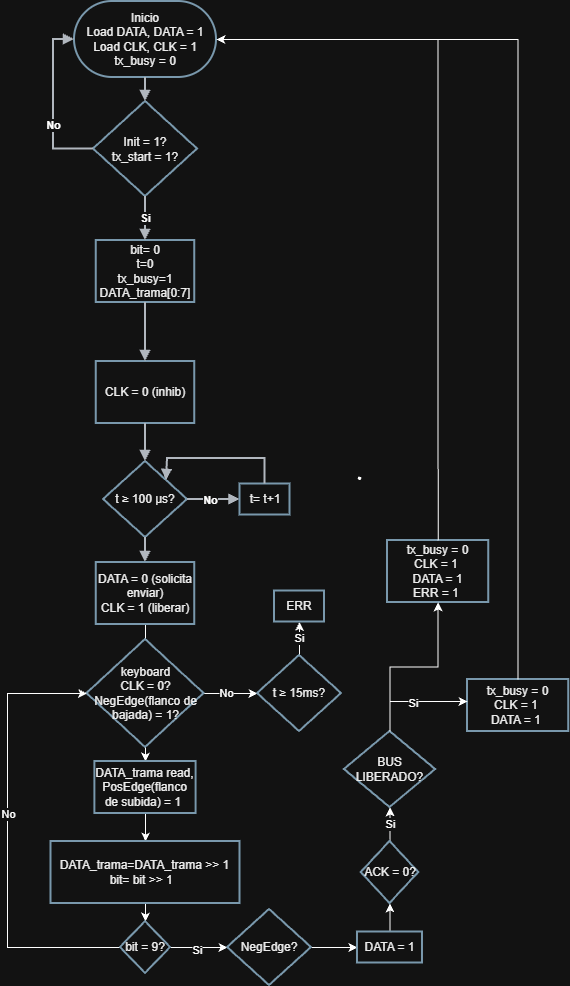

The diagram above was exported from draw.io. Its source (the exported page's mxGraphModel, read from the mxfile embedded in the PNG):
<mxGraphModel dx="1988" dy="1158" grid="1" gridSize="10" guides="1" tooltips="1" connect="1" arrows="1" fold="1" page="1" pageScale="1" pageWidth="827" pageHeight="1169" math="0" shadow="0">
  <root>
    <mxCell id="0" />
    <mxCell id="1" parent="0" />
    <mxCell id="4QeEa_D9r0SclBRPi99z-1" parent="1" style="rounded=1;arcSize=50;whiteSpace=wrap;html=1;strokeColor=#4b6f86;strokeWidth=2;fillColor=#ffffff;fontColor=#000000;fontSize=12;" value="Inicio&lt;br&gt;Load DATA, DATA = 1&lt;br&gt;Load CLK, CLK = 1&lt;br&gt;tx_busy = 0" vertex="1">
      <mxGeometry height="76" width="142" x="577" y="10" as="geometry" />
    </mxCell>
    <mxCell id="4QeEa_D9r0SclBRPi99z-2" parent="1" style="rhombus;whiteSpace=wrap;html=1;strokeColor=#4b6f86;strokeWidth=2;fillColor=#ffffff;fontColor=#000000;fontSize=12;" value="Init = 1?&lt;br&gt;tx_start = 1?" vertex="1">
      <mxGeometry height="95" width="104" x="596" y="110" as="geometry" />
    </mxCell>
    <mxCell id="4QeEa_D9r0SclBRPi99z-12" parent="1" style="rounded=0;whiteSpace=wrap;html=1;strokeColor=#4b6f86;strokeWidth=2;fillColor=#ffffff;fontColor=#000000;fontSize=12;" value="bit= 0&lt;br&gt;t=0&lt;div&gt;tx_busy=1&lt;br&gt;DATA_trama[0:7]&lt;/div&gt;" vertex="1">
      <mxGeometry height="62" width="98.5" x="598.75" y="249" as="geometry" />
    </mxCell>
    <mxCell id="4QeEa_D9r0SclBRPi99z-14" edge="1" parent="1" source="4QeEa_D9r0SclBRPi99z-1" style="edgeStyle=orthogonalEdgeStyle;rounded=0;html=1;strokeColor=#3a414a;strokeWidth=2;endArrow=block;endFill=1;fontSize=11;fontStyle=1;exitX=0.5;exitY=1;exitDx=0;exitDy=0;entryX=0.5;entryY=0;entryDx=0;entryDy=0;" target="4QeEa_D9r0SclBRPi99z-2" value="">
      <mxGeometry relative="1" as="geometry" />
    </mxCell>
    <mxCell id="4QeEa_D9r0SclBRPi99z-15" edge="1" parent="1" source="4QeEa_D9r0SclBRPi99z-2" style="edgeStyle=orthogonalEdgeStyle;rounded=0;html=1;strokeColor=#3a414a;strokeWidth=2;endArrow=block;endFill=1;fontSize=11;fontStyle=1;exitX=0;exitY=0.5;exitDx=0;exitDy=0;entryX=0;entryY=0.5;entryDx=0;entryDy=0;" target="4QeEa_D9r0SclBRPi99z-1" value="No">
      <mxGeometry relative="1" x="-0.2493" as="geometry">
        <Array as="points">
          <mxPoint x="556" y="157.5" />
          <mxPoint x="556" y="48" />
        </Array>
      </mxGeometry>
    </mxCell>
    <mxCell id="4QeEa_D9r0SclBRPi99z-16" edge="1" parent="1" source="4QeEa_D9r0SclBRPi99z-2" style="edgeStyle=orthogonalEdgeStyle;rounded=0;html=1;strokeColor=#3a414a;strokeWidth=2;endArrow=block;endFill=1;fontSize=11;fontStyle=1;exitX=0.5;exitY=1;exitDx=0;exitDy=0;entryX=0.5;entryY=0;entryDx=0;entryDy=0;" target="4QeEa_D9r0SclBRPi99z-12" value="Si">
      <mxGeometry relative="1" as="geometry">
        <mxPoint x="648" y="230.0000000000001" as="targetPoint" />
      </mxGeometry>
    </mxCell>
    <mxCell id="0ZDhBqHwfg6fe3ZSCjt_-3" parent="1" style="rounded=0;whiteSpace=wrap;html=1;strokeColor=#4b6f86;strokeWidth=2;fillColor=#ffffff;fontColor=#000000;fontSize=12;" value="CLK = 0 (inhib)" vertex="1">
      <mxGeometry height="62" width="98.5" x="598.75" y="370" as="geometry" />
    </mxCell>
    <mxCell id="0ZDhBqHwfg6fe3ZSCjt_-4" edge="1" parent="1" source="4QeEa_D9r0SclBRPi99z-12" style="edgeStyle=orthogonalEdgeStyle;rounded=0;html=1;strokeColor=#3a414a;strokeWidth=2;endArrow=block;endFill=1;fontSize=11;fontStyle=1;exitX=0.5;exitY=1;exitDx=0;exitDy=0;entryX=0.5;entryY=0;entryDx=0;entryDy=0;" target="0ZDhBqHwfg6fe3ZSCjt_-3" value="">
      <mxGeometry relative="1" x="0.8769" as="geometry">
        <mxPoint x="760" y="370" as="sourcePoint" />
        <mxPoint x="760" y="394" as="targetPoint" />
      </mxGeometry>
    </mxCell>
    <mxCell id="0ZDhBqHwfg6fe3ZSCjt_-5" parent="1" style="rhombus;whiteSpace=wrap;html=1;strokeColor=#4b6f86;strokeWidth=2;fillColor=#ffffff;fontColor=#000000;fontSize=12;" value="t ≥ 100 μs?" vertex="1">
      <mxGeometry height="76" width="84" x="606" y="470" as="geometry" />
    </mxCell>
    <mxCell id="0ZDhBqHwfg6fe3ZSCjt_-6" edge="1" parent="1" source="0ZDhBqHwfg6fe3ZSCjt_-3" style="edgeStyle=orthogonalEdgeStyle;rounded=0;html=1;strokeColor=#3a414a;strokeWidth=2;endArrow=block;endFill=1;fontSize=11;fontStyle=1;exitX=0.5;exitY=1;exitDx=0;exitDy=0;entryX=0.5;entryY=0;entryDx=0;entryDy=0;" target="0ZDhBqHwfg6fe3ZSCjt_-5" value="">
      <mxGeometry relative="1" x="0.9463" as="geometry">
        <mxPoint x="750" y="420" as="sourcePoint" />
        <mxPoint x="750" y="479" as="targetPoint" />
      </mxGeometry>
    </mxCell>
    <mxCell id="0ZDhBqHwfg6fe3ZSCjt_-7" edge="1" parent="1" source="0ZDhBqHwfg6fe3ZSCjt_-5" style="edgeStyle=orthogonalEdgeStyle;rounded=0;html=1;strokeColor=#3a414a;strokeWidth=2;endArrow=block;endFill=1;fontSize=11;fontStyle=1;exitX=0.5;exitY=1;exitDx=0;exitDy=0;entryX=0.5;entryY=0;entryDx=0;entryDy=0;" target="0ZDhBqHwfg6fe3ZSCjt_-12" value="">
      <mxGeometry relative="1" x="0.6296" as="geometry">
        <mxPoint x="660" y="590" as="sourcePoint" />
        <mxPoint x="648" y="590" as="targetPoint" />
      </mxGeometry>
    </mxCell>
    <mxCell id="0ZDhBqHwfg6fe3ZSCjt_-8" edge="1" parent="1" source="0ZDhBqHwfg6fe3ZSCjt_-5" style="edgeStyle=orthogonalEdgeStyle;rounded=0;html=1;strokeColor=#3a414a;strokeWidth=2;endArrow=block;endFill=1;fontSize=11;fontStyle=1;exitX=1;exitY=0.5;exitDx=0;exitDy=0;entryX=0;entryY=0.5;entryDx=0;entryDy=0;" target="0ZDhBqHwfg6fe3ZSCjt_-9" value="">
      <mxGeometry relative="1" x="0.9667" as="geometry">
        <mxPoint x="700" y="520" as="sourcePoint" />
        <mxPoint x="720" y="508" as="targetPoint" />
      </mxGeometry>
    </mxCell>
    <mxCell id="0ZDhBqHwfg6fe3ZSCjt_-11" connectable="0" parent="0ZDhBqHwfg6fe3ZSCjt_-8" style="edgeLabel;html=1;align=center;verticalAlign=middle;resizable=0;points=[];inheritText=1;fontStyle=1;" value="No" vertex="1">
      <mxGeometry relative="1" x="-0.5053" y="1" as="geometry">
        <mxPoint x="9" y="1" as="offset" />
      </mxGeometry>
    </mxCell>
    <mxCell id="0ZDhBqHwfg6fe3ZSCjt_-9" parent="1" style="rounded=0;whiteSpace=wrap;html=1;strokeColor=#4b6f86;strokeWidth=2;fillColor=#ffffff;fontColor=#000000;fontSize=12;" value="t= t+1" vertex="1">
      <mxGeometry height="31" width="50" x="742.5" y="492.5" as="geometry" />
    </mxCell>
    <mxCell id="0ZDhBqHwfg6fe3ZSCjt_-10" edge="1" parent="1" source="0ZDhBqHwfg6fe3ZSCjt_-9" style="edgeStyle=orthogonalEdgeStyle;rounded=0;html=1;strokeColor=#3a414a;strokeWidth=2;endArrow=block;endFill=1;fontSize=11;fontStyle=1;exitX=0.5;exitY=0;exitDx=0;exitDy=0;entryX=1;entryY=0;entryDx=0;entryDy=0;" target="0ZDhBqHwfg6fe3ZSCjt_-5" value="">
      <mxGeometry relative="1" x="0.9681" as="geometry">
        <Array as="points">
          <mxPoint x="768.3" y="467" />
          <mxPoint x="670" y="467" />
        </Array>
        <mxPoint x="820" y="430" as="sourcePoint" />
        <mxPoint x="820" y="468" as="targetPoint" />
      </mxGeometry>
    </mxCell>
    <mxCell id="0ZDhBqHwfg6fe3ZSCjt_-15" edge="1" parent="1" source="0ZDhBqHwfg6fe3ZSCjt_-12" style="edgeStyle=orthogonalEdgeStyle;rounded=0;orthogonalLoop=1;jettySize=auto;html=1;defaultLabelBackgroundColor=page;entryX=0.5;entryY=0;entryDx=0;entryDy=0;" target="0ZDhBqHwfg6fe3ZSCjt_-14" value="">
      <mxGeometry relative="1" x="-0.6116" as="geometry" />
    </mxCell>
    <mxCell id="0ZDhBqHwfg6fe3ZSCjt_-12" parent="1" style="rounded=0;whiteSpace=wrap;html=1;strokeColor=#4b6f86;strokeWidth=2;fillColor=#ffffff;fontColor=#000000;fontSize=12;" value="DATA = 0 (solicita enviar)&lt;br&gt;CLK = 1 (liberar)" vertex="1">
      <mxGeometry height="62" width="98.5" x="598.75" y="571" as="geometry" />
    </mxCell>
    <mxCell id="0ZDhBqHwfg6fe3ZSCjt_-17" edge="1" parent="1" source="0ZDhBqHwfg6fe3ZSCjt_-14" style="edgeStyle=orthogonalEdgeStyle;rounded=0;orthogonalLoop=1;jettySize=auto;html=1;defaultLabelBackgroundColor=page;" target="0ZDhBqHwfg6fe3ZSCjt_-16" value="">
      <mxGeometry relative="1" as="geometry" />
    </mxCell>
    <mxCell id="0ZDhBqHwfg6fe3ZSCjt_-18" connectable="0" parent="0ZDhBqHwfg6fe3ZSCjt_-17" style="edgeLabel;html=1;align=center;verticalAlign=middle;resizable=0;points=[];inheritText=1;defaultLabelBackgroundColor=page;" value="No" vertex="1">
      <mxGeometry relative="1" x="-0.1675" y="1" as="geometry">
        <mxPoint as="offset" />
      </mxGeometry>
    </mxCell>
    <mxCell id="0ZDhBqHwfg6fe3ZSCjt_-23" edge="1" parent="1" source="0ZDhBqHwfg6fe3ZSCjt_-14" style="edgeStyle=orthogonalEdgeStyle;rounded=0;orthogonalLoop=1;jettySize=auto;html=1;defaultLabelBackgroundColor=page;entryX=0.5;entryY=0;entryDx=0;entryDy=0;" target="0ZDhBqHwfg6fe3ZSCjt_-22" value="">
      <mxGeometry relative="1" x="-0.5883" as="geometry" />
    </mxCell>
    <mxCell id="0ZDhBqHwfg6fe3ZSCjt_-14" parent="1" style="rhombus;whiteSpace=wrap;html=1;strokeColor=#4b6f86;strokeWidth=2;fillColor=#ffffff;fontColor=#000000;fontSize=12;" value="keyboard&lt;br&gt;CLK = 0?&lt;br&gt;NegEdge(flanco de bajada)&amp;nbsp;= 1?" vertex="1">
      <mxGeometry height="108" width="117.01" x="589.5" y="648" as="geometry" />
    </mxCell>
    <mxCell id="0ZDhBqHwfg6fe3ZSCjt_-20" edge="1" parent="1" source="0ZDhBqHwfg6fe3ZSCjt_-16" style="edgeStyle=orthogonalEdgeStyle;rounded=0;orthogonalLoop=1;jettySize=auto;html=1;defaultLabelBackgroundColor=page;" target="0ZDhBqHwfg6fe3ZSCjt_-19" value="">
      <mxGeometry relative="1" as="geometry" />
    </mxCell>
    <mxCell id="0ZDhBqHwfg6fe3ZSCjt_-21" connectable="0" parent="0ZDhBqHwfg6fe3ZSCjt_-20" style="edgeLabel;html=1;align=center;verticalAlign=middle;resizable=0;points=[];inheritText=1;defaultLabelBackgroundColor=page;" value="Si" vertex="1">
      <mxGeometry relative="1" x="-0.0596" y="-1" as="geometry">
        <mxPoint as="offset" />
      </mxGeometry>
    </mxCell>
    <mxCell id="0ZDhBqHwfg6fe3ZSCjt_-16" parent="1" style="rhombus;whiteSpace=wrap;html=1;strokeColor=#4b6f86;strokeWidth=2;fillColor=#ffffff;fontColor=#000000;fontSize=12;" value="t ≥ 15ms?" vertex="1">
      <mxGeometry height="76" width="84" x="760" y="664" as="geometry" />
    </mxCell>
    <mxCell id="0ZDhBqHwfg6fe3ZSCjt_-19" parent="1" style="rounded=0;whiteSpace=wrap;html=1;strokeColor=#4b6f86;strokeWidth=2;fillColor=#ffffff;fontColor=#000000;fontSize=12;" value="ERR" vertex="1">
      <mxGeometry height="31" width="50" x="777" y="599.5" as="geometry" />
    </mxCell>
    <mxCell id="0ZDhBqHwfg6fe3ZSCjt_-25" edge="1" parent="1" source="0ZDhBqHwfg6fe3ZSCjt_-22" style="edgeStyle=orthogonalEdgeStyle;rounded=0;orthogonalLoop=1;jettySize=auto;html=1;defaultLabelBackgroundColor=page;entryX=0.5;entryY=0;entryDx=0;entryDy=0;" target="0ZDhBqHwfg6fe3ZSCjt_-26" value="">
      <mxGeometry relative="1" as="geometry">
        <mxPoint x="648.0999999999999" y="856" as="targetPoint" />
      </mxGeometry>
    </mxCell>
    <mxCell id="0ZDhBqHwfg6fe3ZSCjt_-22" parent="1" style="rounded=0;whiteSpace=wrap;html=1;strokeColor=#4b6f86;strokeWidth=2;fillColor=#ffffff;fontColor=#000000;fontSize=12;" value="DATA_trama read, PosEdge(flanco de subida) = 1&amp;nbsp;" vertex="1">
      <mxGeometry height="52" width="101.25" x="597.37" y="770" as="geometry" />
    </mxCell>
    <mxCell id="0ZDhBqHwfg6fe3ZSCjt_-31" edge="1" parent="1" source="0ZDhBqHwfg6fe3ZSCjt_-26" style="edgeStyle=orthogonalEdgeStyle;rounded=0;orthogonalLoop=1;jettySize=auto;html=1;defaultLabelBackgroundColor=page;" target="0ZDhBqHwfg6fe3ZSCjt_-30" value="">
      <mxGeometry relative="1" as="geometry" />
    </mxCell>
    <mxCell id="0ZDhBqHwfg6fe3ZSCjt_-26" parent="1" style="rounded=0;whiteSpace=wrap;html=1;strokeColor=#4b6f86;strokeWidth=2;fillColor=#ffffff;fontColor=#000000;fontSize=12;" value="DATA_trama=DATA_trama &amp;gt;&amp;gt; 1&lt;br&gt;bit= bit &amp;gt;&amp;gt; 1&amp;nbsp;&amp;nbsp;" vertex="1">
      <mxGeometry height="62" width="189" x="553.5" y="850" as="geometry" />
    </mxCell>
    <mxCell id="0ZDhBqHwfg6fe3ZSCjt_-34" edge="1" parent="1" source="0ZDhBqHwfg6fe3ZSCjt_-30" style="edgeStyle=orthogonalEdgeStyle;rounded=0;orthogonalLoop=1;jettySize=auto;html=1;defaultLabelBackgroundColor=page;entryX=0;entryY=0.5;entryDx=0;entryDy=0;" target="0ZDhBqHwfg6fe3ZSCjt_-14" value="">
      <mxGeometry relative="1" x="-0.0011" as="geometry">
        <Array as="points">
          <mxPoint x="510" y="956" />
          <mxPoint x="510" y="702" />
        </Array>
        <mxPoint x="574" y="956" as="targetPoint" />
      </mxGeometry>
    </mxCell>
    <mxCell id="0ZDhBqHwfg6fe3ZSCjt_-36" connectable="0" parent="0ZDhBqHwfg6fe3ZSCjt_-34" style="edgeLabel;html=1;align=center;verticalAlign=middle;resizable=0;points=[];inheritText=1;defaultLabelBackgroundColor=page;" value="No" vertex="1">
      <mxGeometry relative="1" x="-0.1848" as="geometry">
        <mxPoint y="-65" as="offset" />
      </mxGeometry>
    </mxCell>
    <mxCell id="0ZDhBqHwfg6fe3ZSCjt_-35" edge="1" parent="1" source="0ZDhBqHwfg6fe3ZSCjt_-30" style="edgeStyle=orthogonalEdgeStyle;rounded=0;orthogonalLoop=1;jettySize=auto;html=1;defaultLabelBackgroundColor=page;" target="0ZDhBqHwfg6fe3ZSCjt_-33" value="">
      <mxGeometry relative="1" as="geometry" />
    </mxCell>
    <mxCell id="0ZDhBqHwfg6fe3ZSCjt_-37" connectable="0" parent="0ZDhBqHwfg6fe3ZSCjt_-35" style="edgeLabel;html=1;align=center;verticalAlign=middle;resizable=0;points=[];inheritText=1;defaultLabelBackgroundColor=page;" value="Si" vertex="1">
      <mxGeometry relative="1" x="-0.1024" y="-2" as="geometry">
        <mxPoint as="offset" />
      </mxGeometry>
    </mxCell>
    <mxCell id="0ZDhBqHwfg6fe3ZSCjt_-30" parent="1" style="rhombus;whiteSpace=wrap;html=1;strokeColor=#4b6f86;strokeWidth=2;fillColor=#ffffff;fontColor=#000000;fontSize=12;" value="bit = 9?" vertex="1">
      <mxGeometry height="52" width="50" x="623" y="930" as="geometry" />
    </mxCell>
    <mxCell id="0ZDhBqHwfg6fe3ZSCjt_-41" edge="1" parent="1" source="0ZDhBqHwfg6fe3ZSCjt_-33" style="edgeStyle=orthogonalEdgeStyle;rounded=0;orthogonalLoop=1;jettySize=auto;html=1;defaultLabelBackgroundColor=page;" target="0ZDhBqHwfg6fe3ZSCjt_-40" value="">
      <mxGeometry relative="1" as="geometry" />
    </mxCell>
    <mxCell id="0ZDhBqHwfg6fe3ZSCjt_-33" parent="1" style="rhombus;whiteSpace=wrap;html=1;strokeColor=#4b6f86;strokeWidth=2;fillColor=#ffffff;fontColor=#000000;fontSize=12;" value="NegEdge?" vertex="1">
      <mxGeometry height="76" width="84" x="730" y="918" as="geometry" />
    </mxCell>
    <mxCell id="0ZDhBqHwfg6fe3ZSCjt_-43" edge="1" parent="1" source="0ZDhBqHwfg6fe3ZSCjt_-40" style="edgeStyle=orthogonalEdgeStyle;rounded=0;orthogonalLoop=1;jettySize=auto;html=1;defaultLabelBackgroundColor=page;entryX=0.5;entryY=1;entryDx=0;entryDy=0;" target="0ZDhBqHwfg6fe3ZSCjt_-44" value="">
      <mxGeometry relative="1" x="0.5652" as="geometry">
        <mxPoint x="867.5" y="929.9999999999998" as="targetPoint" />
      </mxGeometry>
    </mxCell>
    <mxCell id="0ZDhBqHwfg6fe3ZSCjt_-40" parent="1" style="rounded=0;whiteSpace=wrap;html=1;strokeColor=#4b6f86;strokeWidth=2;fillColor=#ffffff;fontColor=#000000;fontSize=12;" value="DATA = 1" vertex="1">
      <mxGeometry height="31" width="65" x="859.99" y="940.5" as="geometry" />
    </mxCell>
    <mxCell id="0ZDhBqHwfg6fe3ZSCjt_-47" edge="1" parent="1" source="0ZDhBqHwfg6fe3ZSCjt_-44" style="edgeStyle=orthogonalEdgeStyle;rounded=0;orthogonalLoop=1;jettySize=auto;html=1;defaultLabelBackgroundColor=page;" target="0ZDhBqHwfg6fe3ZSCjt_-46" value="">
      <mxGeometry relative="1" as="geometry" />
    </mxCell>
    <mxCell id="0ZDhBqHwfg6fe3ZSCjt_-48" connectable="0" parent="0ZDhBqHwfg6fe3ZSCjt_-47" style="edgeLabel;html=1;align=center;verticalAlign=middle;resizable=0;points=[];inheritText=1;defaultLabelBackgroundColor=page;" value="Si" vertex="1">
      <mxGeometry relative="1" x="0.5412" y="1" as="geometry">
        <mxPoint x="1" y="8" as="offset" />
      </mxGeometry>
    </mxCell>
    <mxCell id="0ZDhBqHwfg6fe3ZSCjt_-44" parent="1" style="rhombus;whiteSpace=wrap;html=1;strokeColor=#4b6f86;strokeWidth=2;fillColor=#ffffff;fontColor=#000000;fontSize=12;" value="ACK = 0?" vertex="1">
      <mxGeometry height="62" width="57.5" x="863.74" y="850" as="geometry" />
    </mxCell>
    <mxCell id="0ZDhBqHwfg6fe3ZSCjt_-46" parent="1" style="rhombus;whiteSpace=wrap;html=1;strokeColor=#4b6f86;strokeWidth=2;fillColor=#ffffff;fontColor=#000000;fontSize=12;" value="BUS LIBERADO?" vertex="1">
      <mxGeometry height="76" width="91.25" x="846.87" y="740" as="geometry" />
    </mxCell>
    <mxCell id="0ZDhBqHwfg6fe3ZSCjt_-49" parent="1" style="rounded=0;whiteSpace=wrap;html=1;strokeColor=#4b6f86;strokeWidth=2;fillColor=#ffffff;fontColor=#000000;fontSize=12;" value="tx_busy = 0&lt;br&gt;CLK = 1&amp;nbsp;&lt;br&gt;DATA = 1&amp;nbsp;" vertex="1">
      <mxGeometry height="52" width="101.25" x="970" y="688" as="geometry" />
    </mxCell>
    <mxCell id="0ZDhBqHwfg6fe3ZSCjt_-50" edge="1" parent="1" source="0ZDhBqHwfg6fe3ZSCjt_-46" style="edgeStyle=orthogonalEdgeStyle;rounded=0;orthogonalLoop=1;jettySize=auto;html=1;defaultLabelBackgroundColor=page;exitX=0.5;exitY=0;exitDx=0;exitDy=0;entryX=0;entryY=0.423;entryDx=0;entryDy=0;entryPerimeter=0;" target="0ZDhBqHwfg6fe3ZSCjt_-49" value="">
      <mxGeometry relative="1" as="geometry">
        <mxPoint x="910" y="700" as="sourcePoint" />
        <mxPoint x="974" y="700" as="targetPoint" />
      </mxGeometry>
    </mxCell>
    <mxCell id="0ZDhBqHwfg6fe3ZSCjt_-52" connectable="0" parent="0ZDhBqHwfg6fe3ZSCjt_-50" style="edgeLabel;html=1;align=center;verticalAlign=middle;resizable=0;points=[];inheritText=1;defaultLabelBackgroundColor=page;" value="Si" vertex="1">
      <mxGeometry relative="1" x="-0.0135" y="-2" as="geometry">
        <mxPoint as="offset" />
      </mxGeometry>
    </mxCell>
    <mxCell id="0ZDhBqHwfg6fe3ZSCjt_-51" edge="1" parent="1" source="0ZDhBqHwfg6fe3ZSCjt_-49" style="edgeStyle=orthogonalEdgeStyle;rounded=0;orthogonalLoop=1;jettySize=auto;html=1;defaultLabelBackgroundColor=page;exitX=0.5;exitY=0;exitDx=0;exitDy=0;entryX=1;entryY=0.5;entryDx=0;entryDy=0;" target="4QeEa_D9r0SclBRPi99z-1" value="">
      <mxGeometry relative="1" as="geometry">
        <mxPoint x="1020" y="610" as="sourcePoint" />
        <mxPoint x="1084" y="610" as="targetPoint" />
      </mxGeometry>
    </mxCell>
    <mxCell id="0ZDhBqHwfg6fe3ZSCjt_-53" parent="1" style="rounded=0;whiteSpace=wrap;html=1;strokeColor=#4b6f86;strokeWidth=2;fillColor=#ffffff;fontColor=#000000;fontSize=12;" value="tx_busy = 0&lt;br&gt;CLK = 1&amp;nbsp;&lt;br&gt;DATA = 1&lt;br&gt;ERR = 1&amp;nbsp;" vertex="1">
      <mxGeometry height="62" width="101.25" x="890" y="549" as="geometry" />
    </mxCell>
    <mxCell id="0ZDhBqHwfg6fe3ZSCjt_-55" edge="1" parent="1" source="0ZDhBqHwfg6fe3ZSCjt_-46" style="edgeStyle=orthogonalEdgeStyle;rounded=0;orthogonalLoop=1;jettySize=auto;html=1;defaultLabelBackgroundColor=page;exitX=0.5;exitY=0;exitDx=0;exitDy=0;entryX=0.5;entryY=1;entryDx=0;entryDy=0;" target="0ZDhBqHwfg6fe3ZSCjt_-53" value="">
      <mxGeometry relative="1" as="geometry">
        <mxPoint x="874.13" y="670" as="sourcePoint" />
        <mxPoint x="938.13" y="670" as="targetPoint" />
      </mxGeometry>
    </mxCell>
    <mxCell id="0ZDhBqHwfg6fe3ZSCjt_-56" edge="1" parent="1" source="0ZDhBqHwfg6fe3ZSCjt_-53" style="edgeStyle=orthogonalEdgeStyle;rounded=0;orthogonalLoop=1;jettySize=auto;html=1;defaultLabelBackgroundColor=page;exitX=0.5;exitY=0;exitDx=0;exitDy=0;entryX=1;entryY=0.5;entryDx=0;entryDy=0;" target="4QeEa_D9r0SclBRPi99z-1" value="">
      <mxGeometry relative="1" x="-0.1807" as="geometry">
        <mxPoint x="900" y="465" as="sourcePoint" />
        <mxPoint x="940.6" y="50" as="targetPoint" />
      </mxGeometry>
    </mxCell>
    <mxCell id="1HKGKysQrKr7yFfA8566-2" parent="1" style="shape=stencil(jVbLctswDPwaXXdIgiSIc5r+R2bi1Jq6dsZx+vj7QqOhasgW6htFARKw2F1yoKeP/cv7bkjh43I+fd/9Gl8v+4G+DCmNx/3uPF50NdDzQE9vp/Pu2/n0eXydn99fpshp9eP0c/rC7zkvJ7QwZaXwZ96JISDMW1/njMN4vMpIghhNhjAybSfEilZtgv4hbicwKJl4bihORbG/7fE1I6bt+KW/Hp8bqDodQ5qJJwWtOfUERLKYCsiDNIBtRYKQt+OJUMRWhOgUlHVA2cSnDvHd+BrWpKgoDkCckCxCsSA7CS2gsi2oITgdtIK4mhn1nQcTSoMUvyTLUiYI+03bHpqi5PSgqLKdmihK/xmb5ZEI2BHOxAs7B2loTtNKvLoqaSH7g9RuCexQ6UY7Ve3DofaNNgv1uTymfWKIwwv1Flu/Sqc49U/mZacck2tekz3aP+Qu1vtDVi+xdqrfd9z01rD9eMUvWzf17X3yTl7Fi/N9zsgrZYId2TTF23pRjK45SuxeuDQcXApJRbYdUHBLUlUVOwIF2VPy1RG50DS7R4IsrFx0UCEOr4XuHIKu4an5FKtMRnVKYu72dmVH3rFZF4veviro4t9N4208HOaLyvX79c1Et+ZbDT3/BQ==);lineShape=1;strokeColor=default;" value="" vertex="1">
      <mxGeometry height="2.300602157522344" width="2.6291300654026277" x="860.6695490261413" y="485.6471265476114" as="geometry" />
    </mxCell>
  </root>
</mxGraphModel>